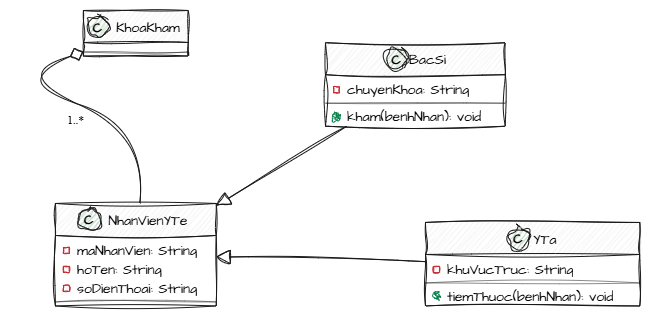

The diagram above was exported from draw.io. Its source (the exported page's mxGraphModel, read from the mxfile embedded in the PNG):
<mxGraphModel dx="1033" dy="576" grid="1" gridSize="10" guides="1" tooltips="1" connect="1" arrows="1" fold="1" page="1" pageScale="1" pageWidth="850" pageHeight="1100" math="0" shadow="0">
  <root>
    <mxCell id="0" />
    <mxCell id="1" parent="0" />
    <UserObject label="" plantUmlData="{&#10;  &quot;data&quot;: &quot;@startuml\n\nclass NhanVienYTe {\n    - maNhanVien: String\n    - hoTen: String\n    - soDienThoai: String\n}\n\nclass BacSi {\n    - chuyenKhoa: String\n    + kham(benhNhan): void\n}\n\nclass YTa {\n    - khuVucTruc: String\n    + tiemThuoc(benhNhan): void\n}\n\nclass KhoaKham {\n}\n\nBacSi --|&gt; NhanVienYTe\nYTa --|&gt; NhanVienYTe\n\nKhoaKham \&quot;1\&quot; o-- \&quot;1..*\&quot; NhanVienYTe\n\n@enduml&quot;,&#10;  &quot;config&quot;: null&#10;}" id="QgaIVUEwzb2GAbm9nQ-L-33">
      <mxCell connectable="0" parent="1" style="group;transparentBounds=1;editIcon=1;lockedGroup=0;groupPadding=10;sketch=1;hachureGap=4;jiggle=2;curveFitting=1;fontFamily=Architects Daughter;fontSource=https%3A%2F%2Ffonts.googleapis.com%2Fcss%3Ffamily%3DArchitects%2BDaughter;" vertex="1">
        <mxGeometry as="geometry" />
      </mxCell>
    </UserObject>
    <UserObject label="NhanVienYTe" plantUmlId="cls_2" plantUmlBaseStyle="swimlane;collapsible=0;fontStyle=0;align=center;fontSize=14;fontColor=#000000;startSize=32;spacingLeft=25;fillColor=#F1F1F1;strokeColor=#181818;childLayout=stackLayout;horizontal=1;horizontalStack=0;resizeParent=1;resizeParentMax=0;resizeLast=0;marginBottom=0;stackSpacing=0;marginTop=5.5;" plantUmlBaseValue="NhanVienYTe" id="QgaIVUEwzb2GAbm9nQ-L-34">
      <mxCell parent="QgaIVUEwzb2GAbm9nQ-L-33" style="swimlane;collapsible=0;fontStyle=0;align=center;fontSize=14;fontColor=#000000;startSize=32;spacingLeft=25;fillColor=#F1F1F1;strokeColor=#181818;childLayout=stackLayout;horizontal=1;horizontalStack=0;resizeParent=1;resizeParentMax=0;resizeLast=0;marginBottom=0;stackSpacing=0;marginTop=5.5;sketch=1;hachureGap=4;jiggle=2;curveFitting=1;fontFamily=Architects Daughter;fontSource=https%3A%2F%2Ffonts.googleapis.com%2Fcss%3Ffamily%3DArchitects%2BDaughter;" vertex="1">
        <mxGeometry height="102.5" width="160.77" x="109.94" y="272.95" as="geometry" />
      </mxCell>
    </UserObject>
    <UserObject label="C" plantUmlId="ico_3" plantUmlBaseStyle="ellipse;fillColor=#ADD1B2;strokeColor=#181818;fontSize=13;fontStyle=1;fontColor=#000000;movable=0;connectable=0;" plantUmlBaseValue="C" id="QgaIVUEwzb2GAbm9nQ-L-35">
      <mxCell parent="QgaIVUEwzb2GAbm9nQ-L-34" style="ellipse;fillColor=#ADD1B2;strokeColor=#181818;fontSize=13;fontStyle=1;fontColor=#000000;movable=0;connectable=0;sketch=1;hachureGap=4;jiggle=2;curveFitting=1;fontFamily=Architects Daughter;fontSource=https%3A%2F%2Ffonts.googleapis.com%2Fcss%3Ffamily%3DArchitects%2BDaughter;" vertex="1">
        <mxGeometry height="22" width="22" x="22.627700000000004" y="5" as="geometry" />
      </mxCell>
    </UserObject>
    <UserObject label="maNhanVien: String" plantUmlId="mb_4" plantUmlBaseStyle="text;html=1;align=left;verticalAlign=middle;spacingLeft=20;spacingRight=4;overflow=hidden;rotatable=0;fillColor=none;strokeColor=none;fontSize=14;fontColor=#000000;fontStyle=0;points=[[0,0.5],[1,0.5]];portConstraint=eastwest;whiteSpace=wrap;" plantUmlBaseValue="maNhanVien: String" id="QgaIVUEwzb2GAbm9nQ-L-36">
      <mxCell parent="QgaIVUEwzb2GAbm9nQ-L-34" style="text;html=1;align=left;verticalAlign=middle;spacingLeft=20;spacingRight=4;overflow=hidden;rotatable=0;fillColor=none;strokeColor=none;fontSize=14;fontColor=#000000;fontStyle=0;points=[[0,0.5],[1,0.5]];portConstraint=eastwest;whiteSpace=wrap;fontFamily=Architects Daughter;fontSource=https%3A%2F%2Ffonts.googleapis.com%2Fcss%3Ffamily%3DArchitects%2BDaughter;" vertex="1">
        <mxGeometry height="19" width="160.77" y="37.5" as="geometry" />
      </mxCell>
    </UserObject>
    <UserObject label="" plantUmlId="vis_5" plantUmlBaseStyle="rounded=0;fillColor=none;strokeColor=#C82930;strokeWidth=1;movable=0;connectable=0;" plantUmlBaseValue="" id="QgaIVUEwzb2GAbm9nQ-L-37">
      <mxCell parent="QgaIVUEwzb2GAbm9nQ-L-36" style="rounded=0;fillColor=none;strokeColor=#C82930;strokeWidth=1;movable=0;connectable=0;sketch=1;hachureGap=4;jiggle=2;curveFitting=1;fontFamily=Architects Daughter;fontSource=https%3A%2F%2Ffonts.googleapis.com%2Fcss%3Ffamily%3DArchitects%2BDaughter;" vertex="1">
        <mxGeometry height="6" width="6" x="8" y="6.5" as="geometry" />
      </mxCell>
    </UserObject>
    <UserObject label="hoTen: String" plantUmlId="mb_6" plantUmlBaseStyle="text;html=1;align=left;verticalAlign=middle;spacingLeft=20;spacingRight=4;overflow=hidden;rotatable=0;fillColor=none;strokeColor=none;fontSize=14;fontColor=#000000;fontStyle=0;points=[[0,0.5],[1,0.5]];portConstraint=eastwest;whiteSpace=wrap;" plantUmlBaseValue="hoTen: String" id="QgaIVUEwzb2GAbm9nQ-L-38">
      <mxCell parent="QgaIVUEwzb2GAbm9nQ-L-34" style="text;html=1;align=left;verticalAlign=middle;spacingLeft=20;spacingRight=4;overflow=hidden;rotatable=0;fillColor=none;strokeColor=none;fontSize=14;fontColor=#000000;fontStyle=0;points=[[0,0.5],[1,0.5]];portConstraint=eastwest;whiteSpace=wrap;fontFamily=Architects Daughter;fontSource=https%3A%2F%2Ffonts.googleapis.com%2Fcss%3Ffamily%3DArchitects%2BDaughter;" vertex="1">
        <mxGeometry height="19" width="160.77" y="56.5" as="geometry" />
      </mxCell>
    </UserObject>
    <UserObject label="" plantUmlId="vis_7" plantUmlBaseStyle="rounded=0;fillColor=none;strokeColor=#C82930;strokeWidth=1;movable=0;connectable=0;" plantUmlBaseValue="" id="QgaIVUEwzb2GAbm9nQ-L-39">
      <mxCell parent="QgaIVUEwzb2GAbm9nQ-L-38" style="rounded=0;fillColor=none;strokeColor=#C82930;strokeWidth=1;movable=0;connectable=0;sketch=1;hachureGap=4;jiggle=2;curveFitting=1;fontFamily=Architects Daughter;fontSource=https%3A%2F%2Ffonts.googleapis.com%2Fcss%3Ffamily%3DArchitects%2BDaughter;" vertex="1">
        <mxGeometry height="6" width="6" x="8" y="6.5" as="geometry" />
      </mxCell>
    </UserObject>
    <UserObject label="soDienThoai: String" plantUmlId="mb_8" plantUmlBaseStyle="text;html=1;align=left;verticalAlign=middle;spacingLeft=20;spacingRight=4;overflow=hidden;rotatable=0;fillColor=none;strokeColor=none;fontSize=14;fontColor=#000000;fontStyle=0;points=[[0,0.5],[1,0.5]];portConstraint=eastwest;whiteSpace=wrap;" plantUmlBaseValue="soDienThoai: String" id="QgaIVUEwzb2GAbm9nQ-L-40">
      <mxCell parent="QgaIVUEwzb2GAbm9nQ-L-34" style="text;html=1;align=left;verticalAlign=middle;spacingLeft=20;spacingRight=4;overflow=hidden;rotatable=0;fillColor=none;strokeColor=none;fontSize=14;fontColor=#000000;fontStyle=0;points=[[0,0.5],[1,0.5]];portConstraint=eastwest;whiteSpace=wrap;fontFamily=Architects Daughter;fontSource=https%3A%2F%2Ffonts.googleapis.com%2Fcss%3Ffamily%3DArchitects%2BDaughter;" vertex="1">
        <mxGeometry height="19" width="160.77" y="75.5" as="geometry" />
      </mxCell>
    </UserObject>
    <UserObject label="" plantUmlId="vis_9" plantUmlBaseStyle="rounded=0;fillColor=none;strokeColor=#C82930;strokeWidth=1;movable=0;connectable=0;" plantUmlBaseValue="" id="QgaIVUEwzb2GAbm9nQ-L-41">
      <mxCell parent="QgaIVUEwzb2GAbm9nQ-L-40" style="rounded=0;fillColor=none;strokeColor=#C82930;strokeWidth=1;movable=0;connectable=0;sketch=1;hachureGap=4;jiggle=2;curveFitting=1;fontFamily=Architects Daughter;fontSource=https%3A%2F%2Ffonts.googleapis.com%2Fcss%3Ffamily%3DArchitects%2BDaughter;" vertex="1">
        <mxGeometry height="6" width="6" x="8" y="6.5" as="geometry" />
      </mxCell>
    </UserObject>
    <UserObject label="" plantUmlId="clssep_10" plantUmlBaseStyle="line;strokeWidth=0.5;strokeColor=#181818;fillColor=none;align=left;verticalAlign=middle;rotatable=0;labelPosition=right;points=[];portConstraint=eastwest;connectable=0;" plantUmlBaseValue="" id="QgaIVUEwzb2GAbm9nQ-L-42">
      <mxCell parent="QgaIVUEwzb2GAbm9nQ-L-34" style="line;strokeWidth=0.5;strokeColor=#181818;fillColor=none;align=left;verticalAlign=middle;rotatable=0;labelPosition=right;points=[];portConstraint=eastwest;connectable=0;sketch=1;hachureGap=4;jiggle=2;curveFitting=1;fontFamily=Architects Daughter;fontSource=https%3A%2F%2Ffonts.googleapis.com%2Fcss%3Ffamily%3DArchitects%2BDaughter;" vertex="1">
        <mxGeometry height="8" width="160.77" y="94.5" as="geometry" />
      </mxCell>
    </UserObject>
    <UserObject label="BacSi" plantUmlId="cls_11" plantUmlBaseStyle="swimlane;collapsible=0;fontStyle=0;align=center;fontSize=14;fontColor=#000000;startSize=32;spacingLeft=25;fillColor=#F1F1F1;strokeColor=#181818;childLayout=stackLayout;horizontal=1;horizontalStack=0;resizeParent=1;resizeParentMax=0;resizeLast=0;marginBottom=0;stackSpacing=0;marginTop=5.5;" plantUmlBaseValue="BacSi" id="QgaIVUEwzb2GAbm9nQ-L-43">
      <mxCell parent="QgaIVUEwzb2GAbm9nQ-L-33" style="swimlane;collapsible=0;fontStyle=0;align=center;fontSize=14;fontColor=#000000;startSize=32;spacingLeft=25;fillColor=#F1F1F1;strokeColor=#181818;childLayout=stackLayout;horizontal=1;horizontalStack=0;resizeParent=1;resizeParentMax=0;resizeLast=0;marginBottom=0;stackSpacing=0;marginTop=5.5;sketch=1;hachureGap=4;jiggle=2;curveFitting=1;fontFamily=Architects Daughter;fontSource=https%3A%2F%2Ffonts.googleapis.com%2Fcss%3Ffamily%3DArchitects%2BDaughter;" vertex="1">
        <mxGeometry height="83.5" width="179.78" x="380" y="112.19" as="geometry" />
      </mxCell>
    </UserObject>
    <UserObject label="C" plantUmlId="ico_12" plantUmlBaseStyle="ellipse;fillColor=#ADD1B2;strokeColor=#181818;fontSize=13;fontStyle=1;fontColor=#000000;movable=0;connectable=0;" plantUmlBaseValue="C" id="QgaIVUEwzb2GAbm9nQ-L-44">
      <mxCell parent="QgaIVUEwzb2GAbm9nQ-L-43" style="ellipse;fillColor=#ADD1B2;strokeColor=#181818;fontSize=13;fontStyle=1;fontColor=#000000;movable=0;connectable=0;sketch=1;hachureGap=4;jiggle=2;curveFitting=1;fontFamily=Architects Daughter;fontSource=https%3A%2F%2Ffonts.googleapis.com%2Fcss%3Ffamily%3DArchitects%2BDaughter;" vertex="1">
        <mxGeometry height="22" width="22" x="60.11905" y="5" as="geometry" />
      </mxCell>
    </UserObject>
    <UserObject label="chuyenKhoa: String" plantUmlId="mb_13" plantUmlBaseStyle="text;html=1;align=left;verticalAlign=middle;spacingLeft=20;spacingRight=4;overflow=hidden;rotatable=0;fillColor=none;strokeColor=none;fontSize=14;fontColor=#000000;fontStyle=0;points=[[0,0.5],[1,0.5]];portConstraint=eastwest;whiteSpace=wrap;" plantUmlBaseValue="chuyenKhoa: String" id="QgaIVUEwzb2GAbm9nQ-L-45">
      <mxCell parent="QgaIVUEwzb2GAbm9nQ-L-43" style="text;html=1;align=left;verticalAlign=middle;spacingLeft=20;spacingRight=4;overflow=hidden;rotatable=0;fillColor=none;strokeColor=none;fontSize=14;fontColor=#000000;fontStyle=0;points=[[0,0.5],[1,0.5]];portConstraint=eastwest;whiteSpace=wrap;fontFamily=Architects Daughter;fontSource=https%3A%2F%2Ffonts.googleapis.com%2Fcss%3Ffamily%3DArchitects%2BDaughter;" vertex="1">
        <mxGeometry height="19" width="179.78" y="37.5" as="geometry" />
      </mxCell>
    </UserObject>
    <UserObject label="" plantUmlId="vis_14" plantUmlBaseStyle="rounded=0;fillColor=none;strokeColor=#C82930;strokeWidth=1;movable=0;connectable=0;" plantUmlBaseValue="" id="QgaIVUEwzb2GAbm9nQ-L-46">
      <mxCell parent="QgaIVUEwzb2GAbm9nQ-L-45" style="rounded=0;fillColor=none;strokeColor=#C82930;strokeWidth=1;movable=0;connectable=0;sketch=1;hachureGap=4;jiggle=2;curveFitting=1;fontFamily=Architects Daughter;fontSource=https%3A%2F%2Ffonts.googleapis.com%2Fcss%3Ffamily%3DArchitects%2BDaughter;" vertex="1">
        <mxGeometry height="6" width="6" x="8" y="6.5" as="geometry" />
      </mxCell>
    </UserObject>
    <UserObject label="" plantUmlId="clssep_15" plantUmlBaseStyle="line;strokeWidth=0.5;strokeColor=#181818;fillColor=none;align=left;verticalAlign=middle;rotatable=0;labelPosition=right;points=[];portConstraint=eastwest;connectable=0;" plantUmlBaseValue="" id="QgaIVUEwzb2GAbm9nQ-L-47">
      <mxCell parent="QgaIVUEwzb2GAbm9nQ-L-43" style="line;strokeWidth=0.5;strokeColor=#181818;fillColor=none;align=left;verticalAlign=middle;rotatable=0;labelPosition=right;points=[];portConstraint=eastwest;connectable=0;sketch=1;hachureGap=4;jiggle=2;curveFitting=1;fontFamily=Architects Daughter;fontSource=https%3A%2F%2Ffonts.googleapis.com%2Fcss%3Ffamily%3DArchitects%2BDaughter;" vertex="1">
        <mxGeometry height="8" width="179.78" y="56.5" as="geometry" />
      </mxCell>
    </UserObject>
    <UserObject label="kham(benhNhan): void" plantUmlId="mb_16" plantUmlBaseStyle="text;html=1;align=left;verticalAlign=middle;spacingLeft=20;spacingRight=4;overflow=hidden;rotatable=0;fillColor=none;strokeColor=none;fontSize=14;fontColor=#000000;fontStyle=0;points=[[0,0.5],[1,0.5]];portConstraint=eastwest;whiteSpace=wrap;" plantUmlBaseValue="kham(benhNhan): void" id="QgaIVUEwzb2GAbm9nQ-L-48">
      <mxCell parent="QgaIVUEwzb2GAbm9nQ-L-43" style="text;html=1;align=left;verticalAlign=middle;spacingLeft=20;spacingRight=4;overflow=hidden;rotatable=0;fillColor=none;strokeColor=none;fontSize=14;fontColor=#000000;fontStyle=0;points=[[0,0.5],[1,0.5]];portConstraint=eastwest;whiteSpace=wrap;fontFamily=Architects Daughter;fontSource=https%3A%2F%2Ffonts.googleapis.com%2Fcss%3Ffamily%3DArchitects%2BDaughter;" vertex="1">
        <mxGeometry height="19" width="179.78" y="64.5" as="geometry" />
      </mxCell>
    </UserObject>
    <UserObject label="" plantUmlId="vis_17" plantUmlBaseStyle="ellipse;fillColor=#84BE84;strokeColor=#038048;strokeWidth=1;movable=0;connectable=0;" plantUmlBaseValue="" id="QgaIVUEwzb2GAbm9nQ-L-49">
      <mxCell parent="QgaIVUEwzb2GAbm9nQ-L-48" style="ellipse;fillColor=#84BE84;strokeColor=#038048;strokeWidth=1;movable=0;connectable=0;sketch=1;hachureGap=4;jiggle=2;curveFitting=1;fontFamily=Architects Daughter;fontSource=https%3A%2F%2Ffonts.googleapis.com%2Fcss%3Ffamily%3DArchitects%2BDaughter;" vertex="1">
        <mxGeometry height="6" width="6" x="8" y="6.5" as="geometry" />
      </mxCell>
    </UserObject>
    <UserObject label="YTa" plantUmlId="cls_18" plantUmlBaseStyle="swimlane;collapsible=0;fontStyle=0;align=center;fontSize=14;fontColor=#000000;startSize=32;spacingLeft=25;fillColor=#F1F1F1;strokeColor=#181818;childLayout=stackLayout;horizontal=1;horizontalStack=0;resizeParent=1;resizeParentMax=0;resizeLast=0;marginBottom=0;stackSpacing=0;marginTop=5.5;" plantUmlBaseValue="YTa" id="QgaIVUEwzb2GAbm9nQ-L-50">
      <mxCell parent="QgaIVUEwzb2GAbm9nQ-L-33" style="swimlane;collapsible=0;fontStyle=0;align=center;fontSize=14;fontColor=#000000;startSize=32;spacingLeft=25;fillColor=#F1F1F1;strokeColor=#181818;childLayout=stackLayout;horizontal=1;horizontalStack=0;resizeParent=1;resizeParentMax=0;resizeLast=0;marginBottom=0;stackSpacing=0;marginTop=5.5;sketch=1;hachureGap=4;jiggle=2;curveFitting=1;fontFamily=Architects Daughter;fontSource=https%3A%2F%2Ffonts.googleapis.com%2Fcss%3Ffamily%3DArchitects%2BDaughter;" vertex="1">
        <mxGeometry height="83.5" width="214.26" x="480" y="291.95" as="geometry" />
      </mxCell>
    </UserObject>
    <UserObject label="C" plantUmlId="ico_19" plantUmlBaseStyle="ellipse;fillColor=#ADD1B2;strokeColor=#181818;fontSize=13;fontStyle=1;fontColor=#000000;movable=0;connectable=0;" plantUmlBaseValue="C" id="QgaIVUEwzb2GAbm9nQ-L-51">
      <mxCell parent="QgaIVUEwzb2GAbm9nQ-L-50" style="ellipse;fillColor=#ADD1B2;strokeColor=#181818;fontSize=13;fontStyle=1;fontColor=#000000;movable=0;connectable=0;sketch=1;hachureGap=4;jiggle=2;curveFitting=1;fontFamily=Architects Daughter;fontSource=https%3A%2F%2Ffonts.googleapis.com%2Fcss%3Ffamily%3DArchitects%2BDaughter;" vertex="1">
        <mxGeometry height="22" width="22" x="81.97675" y="5" as="geometry" />
      </mxCell>
    </UserObject>
    <UserObject label="khuVucTruc: String" plantUmlId="mb_20" plantUmlBaseStyle="text;html=1;align=left;verticalAlign=middle;spacingLeft=20;spacingRight=4;overflow=hidden;rotatable=0;fillColor=none;strokeColor=none;fontSize=14;fontColor=#000000;fontStyle=0;points=[[0,0.5],[1,0.5]];portConstraint=eastwest;whiteSpace=wrap;" plantUmlBaseValue="khuVucTruc: String" id="QgaIVUEwzb2GAbm9nQ-L-52">
      <mxCell parent="QgaIVUEwzb2GAbm9nQ-L-50" style="text;html=1;align=left;verticalAlign=middle;spacingLeft=20;spacingRight=4;overflow=hidden;rotatable=0;fillColor=none;strokeColor=none;fontSize=14;fontColor=#000000;fontStyle=0;points=[[0,0.5],[1,0.5]];portConstraint=eastwest;whiteSpace=wrap;fontFamily=Architects Daughter;fontSource=https%3A%2F%2Ffonts.googleapis.com%2Fcss%3Ffamily%3DArchitects%2BDaughter;" vertex="1">
        <mxGeometry height="19" width="214.26" y="37.5" as="geometry" />
      </mxCell>
    </UserObject>
    <UserObject label="" plantUmlId="vis_21" plantUmlBaseStyle="rounded=0;fillColor=none;strokeColor=#C82930;strokeWidth=1;movable=0;connectable=0;" plantUmlBaseValue="" id="QgaIVUEwzb2GAbm9nQ-L-53">
      <mxCell parent="QgaIVUEwzb2GAbm9nQ-L-52" style="rounded=0;fillColor=none;strokeColor=#C82930;strokeWidth=1;movable=0;connectable=0;sketch=1;hachureGap=4;jiggle=2;curveFitting=1;fontFamily=Architects Daughter;fontSource=https%3A%2F%2Ffonts.googleapis.com%2Fcss%3Ffamily%3DArchitects%2BDaughter;" vertex="1">
        <mxGeometry height="6" width="6" x="8" y="6.5" as="geometry" />
      </mxCell>
    </UserObject>
    <UserObject label="" plantUmlId="clssep_22" plantUmlBaseStyle="line;strokeWidth=0.5;strokeColor=#181818;fillColor=none;align=left;verticalAlign=middle;rotatable=0;labelPosition=right;points=[];portConstraint=eastwest;connectable=0;" plantUmlBaseValue="" id="QgaIVUEwzb2GAbm9nQ-L-54">
      <mxCell parent="QgaIVUEwzb2GAbm9nQ-L-50" style="line;strokeWidth=0.5;strokeColor=#181818;fillColor=none;align=left;verticalAlign=middle;rotatable=0;labelPosition=right;points=[];portConstraint=eastwest;connectable=0;sketch=1;hachureGap=4;jiggle=2;curveFitting=1;fontFamily=Architects Daughter;fontSource=https%3A%2F%2Ffonts.googleapis.com%2Fcss%3Ffamily%3DArchitects%2BDaughter;" vertex="1">
        <mxGeometry height="8" width="214.26" y="56.5" as="geometry" />
      </mxCell>
    </UserObject>
    <UserObject label="tiemThuoc(benhNhan): void" plantUmlId="mb_23" plantUmlBaseStyle="text;html=1;align=left;verticalAlign=middle;spacingLeft=20;spacingRight=4;overflow=hidden;rotatable=0;fillColor=none;strokeColor=none;fontSize=14;fontColor=#000000;fontStyle=0;points=[[0,0.5],[1,0.5]];portConstraint=eastwest;whiteSpace=wrap;" plantUmlBaseValue="tiemThuoc(benhNhan): void" id="QgaIVUEwzb2GAbm9nQ-L-55">
      <mxCell parent="QgaIVUEwzb2GAbm9nQ-L-50" style="text;html=1;align=left;verticalAlign=middle;spacingLeft=20;spacingRight=4;overflow=hidden;rotatable=0;fillColor=none;strokeColor=none;fontSize=14;fontColor=#000000;fontStyle=0;points=[[0,0.5],[1,0.5]];portConstraint=eastwest;whiteSpace=wrap;fontFamily=Architects Daughter;fontSource=https%3A%2F%2Ffonts.googleapis.com%2Fcss%3Ffamily%3DArchitects%2BDaughter;" vertex="1">
        <mxGeometry height="19" width="214.26" y="64.5" as="geometry" />
      </mxCell>
    </UserObject>
    <UserObject label="" plantUmlId="vis_24" plantUmlBaseStyle="ellipse;fillColor=#84BE84;strokeColor=#038048;strokeWidth=1;movable=0;connectable=0;" plantUmlBaseValue="" id="QgaIVUEwzb2GAbm9nQ-L-56">
      <mxCell parent="QgaIVUEwzb2GAbm9nQ-L-55" style="ellipse;fillColor=#84BE84;strokeColor=#038048;strokeWidth=1;movable=0;connectable=0;sketch=1;hachureGap=4;jiggle=2;curveFitting=1;fontFamily=Architects Daughter;fontSource=https%3A%2F%2Ffonts.googleapis.com%2Fcss%3Ffamily%3DArchitects%2BDaughter;" vertex="1">
        <mxGeometry height="6" width="6" x="8" y="6.5" as="geometry" />
      </mxCell>
    </UserObject>
    <UserObject label="KhoaKham" plantUmlId="cls_25" plantUmlBaseStyle="swimlane;collapsible=0;fontStyle=0;align=center;fontSize=14;fontColor=#000000;startSize=32;spacingLeft=25;fillColor=#F1F1F1;strokeColor=#181818;childLayout=stackLayout;horizontal=1;horizontalStack=0;resizeParent=1;resizeParentMax=0;resizeLast=0;marginBottom=0;stackSpacing=0;marginTop=5.5;" plantUmlBaseValue="KhoaKham" id="QgaIVUEwzb2GAbm9nQ-L-57">
      <mxCell parent="QgaIVUEwzb2GAbm9nQ-L-33" style="swimlane;collapsible=0;fontStyle=0;align=center;fontSize=14;fontColor=#000000;startSize=32;spacingLeft=25;fillColor=#F1F1F1;strokeColor=#181818;childLayout=stackLayout;horizontal=1;horizontalStack=0;resizeParent=1;resizeParentMax=0;resizeLast=0;marginBottom=0;stackSpacing=0;marginTop=5.5;sketch=1;hachureGap=4;jiggle=2;curveFitting=1;fontFamily=Architects Daughter;fontSource=https%3A%2F%2Ffonts.googleapis.com%2Fcss%3Ffamily%3DArchitects%2BDaughter;" vertex="1">
        <mxGeometry height="45.5" width="104.79" x="137.93" y="80" as="geometry" />
      </mxCell>
    </UserObject>
    <UserObject label="C" plantUmlId="ico_26" plantUmlBaseStyle="ellipse;fillColor=#ADD1B2;strokeColor=#181818;fontSize=13;fontStyle=1;fontColor=#000000;movable=0;connectable=0;" plantUmlBaseValue="C" id="QgaIVUEwzb2GAbm9nQ-L-58">
      <mxCell parent="QgaIVUEwzb2GAbm9nQ-L-57" style="ellipse;fillColor=#ADD1B2;strokeColor=#181818;fontSize=13;fontStyle=1;fontColor=#000000;movable=0;connectable=0;sketch=1;hachureGap=4;jiggle=2;curveFitting=1;fontFamily=Architects Daughter;fontSource=https%3A%2F%2Ffonts.googleapis.com%2Fcss%3Ffamily%3DArchitects%2BDaughter;" vertex="1">
        <mxGeometry height="22" width="22" x="3.500550000000004" y="5" as="geometry" />
      </mxCell>
    </UserObject>
    <UserObject label="" plantUmlId="clssep_27" plantUmlBaseStyle="line;strokeWidth=0.5;strokeColor=#181818;fillColor=none;align=left;verticalAlign=middle;rotatable=0;labelPosition=right;points=[];portConstraint=eastwest;connectable=0;" plantUmlBaseValue="" id="QgaIVUEwzb2GAbm9nQ-L-59">
      <mxCell parent="QgaIVUEwzb2GAbm9nQ-L-57" style="line;strokeWidth=0.5;strokeColor=#181818;fillColor=none;align=left;verticalAlign=middle;rotatable=0;labelPosition=right;points=[];portConstraint=eastwest;connectable=0;sketch=1;hachureGap=4;jiggle=2;curveFitting=1;fontFamily=Architects Daughter;fontSource=https%3A%2F%2Ffonts.googleapis.com%2Fcss%3Ffamily%3DArchitects%2BDaughter;" vertex="1">
        <mxGeometry height="8" width="104.79" y="37.5" as="geometry" />
      </mxCell>
    </UserObject>
    <UserObject label="" plantUmlId="rel_28" plantUmlBaseStyle="endArrow=block;endFill=0;endSize=12;html=1;strokeColor=#181818;fontColor=#000000;fontSize=11;curved=0;rounded=0;sourcePerimeterSpacing=0;targetPerimeterSpacing=0;" plantUmlBaseValue="" id="QgaIVUEwzb2GAbm9nQ-L-60">
      <mxCell edge="1" parent="QgaIVUEwzb2GAbm9nQ-L-33" source="QgaIVUEwzb2GAbm9nQ-L-43" style="endArrow=block;endFill=0;endSize=12;html=1;strokeColor=#181818;fontColor=#000000;fontSize=11;curved=0;rounded=0;sourcePerimeterSpacing=0;targetPerimeterSpacing=0;sketch=1;hachureGap=4;jiggle=2;curveFitting=1;fontFamily=Architects Daughter;fontSource=https%3A%2F%2Ffonts.googleapis.com%2Fcss%3Ffamily%3DArchitects%2BDaughter;" target="QgaIVUEwzb2GAbm9nQ-L-34">
        <mxGeometry relative="1" as="geometry">
          <mxPoint x="190.32" y="198.19" as="sourcePoint" />
          <mxPoint x="190.32" y="272.95" as="targetPoint" />
        </mxGeometry>
      </mxCell>
    </UserObject>
    <UserObject label="" plantUmlId="rel_29" plantUmlBaseStyle="endArrow=block;endFill=0;endSize=12;html=1;strokeColor=#181818;fontColor=#000000;fontSize=11;curved=0;rounded=0;sourcePerimeterSpacing=0;targetPerimeterSpacing=0;" plantUmlBaseValue="" id="QgaIVUEwzb2GAbm9nQ-L-61">
      <mxCell edge="1" parent="QgaIVUEwzb2GAbm9nQ-L-33" source="QgaIVUEwzb2GAbm9nQ-L-50" style="endArrow=block;endFill=0;endSize=12;html=1;strokeColor=#181818;fontColor=#000000;fontSize=11;curved=0;rounded=0;sourcePerimeterSpacing=0;targetPerimeterSpacing=0;sketch=1;hachureGap=4;jiggle=2;curveFitting=1;fontFamily=Architects Daughter;fontSource=https%3A%2F%2Ffonts.googleapis.com%2Fcss%3Ffamily%3DArchitects%2BDaughter;" target="QgaIVUEwzb2GAbm9nQ-L-34">
        <mxGeometry relative="1" as="geometry">
          <mxPoint x="422.34" y="198.19" as="sourcePoint" />
          <mxPoint x="230.52" y="272.95" as="targetPoint" />
        </mxGeometry>
      </mxCell>
    </UserObject>
    <UserObject label="&lt;font face=&quot;Times New Roman&quot;&gt;1..*&lt;/font&gt;" plantUmlId="rel_30" plantUmlBaseStyle="startArrow=diamond;startFill=0;startSize=12;endArrow=none;html=1;strokeColor=#181818;fontColor=#000000;fontSize=11;curved=1;rounded=0;sourcePerimeterSpacing=0;targetPerimeterSpacing=0;" plantUmlBaseValue="1 1..*" id="QgaIVUEwzb2GAbm9nQ-L-62">
      <mxCell edge="1" parent="QgaIVUEwzb2GAbm9nQ-L-33" source="QgaIVUEwzb2GAbm9nQ-L-57" style="startArrow=diamond;startFill=0;startSize=12;endArrow=none;html=1;strokeColor=#181818;fontColor=#000000;fontSize=11;curved=1;rounded=0;sourcePerimeterSpacing=0;targetPerimeterSpacing=0;sketch=1;hachureGap=4;jiggle=2;curveFitting=1;fontFamily=Architects Daughter;fontSource=https%3A%2F%2Ffonts.googleapis.com%2Fcss%3Ffamily%3DArchitects%2BDaughter;" target="QgaIVUEwzb2GAbm9nQ-L-34">
        <mxGeometry relative="1" x="0.0423" y="-16" as="geometry">
          <mxPoint as="offset" />
          <Array as="points">
            <mxPoint x="64.43" y="147.19" />
            <mxPoint x="200" y="200" />
          </Array>
          <mxPoint x="82.4" y="78" as="sourcePoint" />
          <mxPoint x="150.13" y="272.95" as="targetPoint" />
        </mxGeometry>
      </mxCell>
    </UserObject>
  </root>
</mxGraphModel>